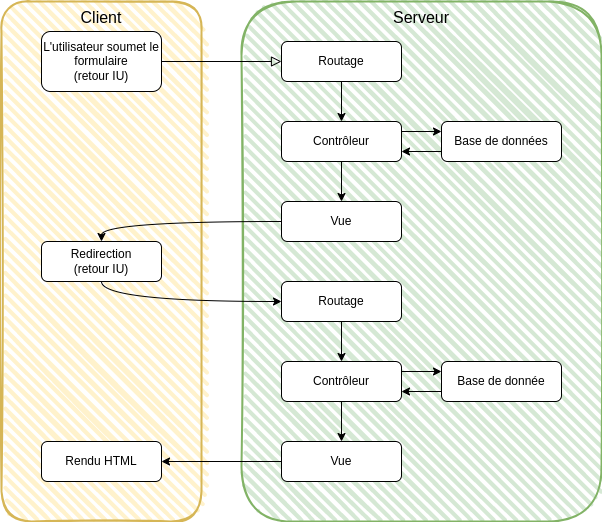

The diagram above was exported from draw.io. Its source (the exported page's mxGraphModel, read from the mxfile embedded in the PNG):
<mxGraphModel dx="1434" dy="689" grid="1" gridSize="10" guides="1" tooltips="1" connect="1" arrows="1" fold="1" page="1" pageScale="1" pageWidth="827" pageHeight="1169" math="0" shadow="0">
  <root>
    <mxCell id="WIyWlLk6GJQsqaUBKTNV-0" />
    <mxCell id="WIyWlLk6GJQsqaUBKTNV-1" parent="WIyWlLk6GJQsqaUBKTNV-0" />
    <mxCell id="BrcKK8_eswFyoqhNv_fw-0" value="Client&lt;br style=&quot;font-size: 16px;&quot;&gt;" style="rounded=1;whiteSpace=wrap;html=1;strokeWidth=2;fillWeight=4;hachureGap=8;hachureAngle=45;fillColor=#fff2cc;sketch=1;strokeColor=#d6b656;verticalAlign=top;fontSize=16;" parent="WIyWlLk6GJQsqaUBKTNV-1" vertex="1">
      <mxGeometry x="120" y="40" width="200" height="520" as="geometry" />
    </mxCell>
    <mxCell id="BrcKK8_eswFyoqhNv_fw-1" value="Serveur" style="rounded=1;whiteSpace=wrap;html=1;strokeWidth=2;fillWeight=4;hachureGap=8;hachureAngle=45;fillColor=#d5e8d4;sketch=1;strokeColor=#82b366;fontSize=16;verticalAlign=top;" parent="WIyWlLk6GJQsqaUBKTNV-1" vertex="1">
      <mxGeometry x="360" y="40" width="360" height="520" as="geometry" />
    </mxCell>
    <mxCell id="WIyWlLk6GJQsqaUBKTNV-2" value="" style="rounded=0;html=1;jettySize=auto;orthogonalLoop=1;fontSize=11;endArrow=block;endFill=0;endSize=8;strokeWidth=1;shadow=0;labelBackgroundColor=none;edgeStyle=orthogonalEdgeStyle;curved=1;" parent="WIyWlLk6GJQsqaUBKTNV-1" source="WIyWlLk6GJQsqaUBKTNV-3" target="BrcKK8_eswFyoqhNv_fw-2" edge="1">
      <mxGeometry relative="1" as="geometry">
        <mxPoint x="220" y="170" as="targetPoint" />
      </mxGeometry>
    </mxCell>
    <mxCell id="WIyWlLk6GJQsqaUBKTNV-3" value="L'utilisateur soumet le formulaire&lt;br&gt;(retour IU)" style="rounded=1;whiteSpace=wrap;html=1;fontSize=12;glass=0;strokeWidth=1;shadow=0;" parent="WIyWlLk6GJQsqaUBKTNV-1" vertex="1">
      <mxGeometry x="160" y="70" width="120" height="60" as="geometry" />
    </mxCell>
    <mxCell id="BrcKK8_eswFyoqhNv_fw-7" style="edgeStyle=orthogonalEdgeStyle;rounded=0;orthogonalLoop=1;jettySize=auto;html=1;exitX=0.5;exitY=1;exitDx=0;exitDy=0;entryX=0.5;entryY=0;entryDx=0;entryDy=0;" parent="WIyWlLk6GJQsqaUBKTNV-1" source="BrcKK8_eswFyoqhNv_fw-2" target="BrcKK8_eswFyoqhNv_fw-4" edge="1">
      <mxGeometry relative="1" as="geometry" />
    </mxCell>
    <mxCell id="BrcKK8_eswFyoqhNv_fw-2" value="Routage" style="rounded=1;whiteSpace=wrap;html=1;fontSize=12;glass=0;strokeWidth=1;shadow=0;" parent="WIyWlLk6GJQsqaUBKTNV-1" vertex="1">
      <mxGeometry x="400" y="80" width="120" height="40" as="geometry" />
    </mxCell>
    <mxCell id="BrcKK8_eswFyoqhNv_fw-8" style="edgeStyle=orthogonalEdgeStyle;rounded=0;orthogonalLoop=1;jettySize=auto;html=1;exitX=1;exitY=0.25;exitDx=0;exitDy=0;entryX=0;entryY=0.25;entryDx=0;entryDy=0;" parent="WIyWlLk6GJQsqaUBKTNV-1" source="BrcKK8_eswFyoqhNv_fw-4" target="BrcKK8_eswFyoqhNv_fw-5" edge="1">
      <mxGeometry relative="1" as="geometry" />
    </mxCell>
    <mxCell id="BrcKK8_eswFyoqhNv_fw-10" style="edgeStyle=orthogonalEdgeStyle;rounded=0;orthogonalLoop=1;jettySize=auto;html=1;exitX=0.5;exitY=1;exitDx=0;exitDy=0;entryX=0.5;entryY=0;entryDx=0;entryDy=0;" parent="WIyWlLk6GJQsqaUBKTNV-1" source="BrcKK8_eswFyoqhNv_fw-4" target="BrcKK8_eswFyoqhNv_fw-6" edge="1">
      <mxGeometry relative="1" as="geometry" />
    </mxCell>
    <mxCell id="BrcKK8_eswFyoqhNv_fw-4" value="Contrôleur" style="rounded=1;whiteSpace=wrap;html=1;fontSize=12;glass=0;strokeWidth=1;shadow=0;" parent="WIyWlLk6GJQsqaUBKTNV-1" vertex="1">
      <mxGeometry x="400" y="160" width="120" height="40" as="geometry" />
    </mxCell>
    <mxCell id="BrcKK8_eswFyoqhNv_fw-9" style="edgeStyle=orthogonalEdgeStyle;rounded=0;orthogonalLoop=1;jettySize=auto;html=1;exitX=0;exitY=0.75;exitDx=0;exitDy=0;entryX=1;entryY=0.75;entryDx=0;entryDy=0;" parent="WIyWlLk6GJQsqaUBKTNV-1" source="BrcKK8_eswFyoqhNv_fw-5" target="BrcKK8_eswFyoqhNv_fw-4" edge="1">
      <mxGeometry relative="1" as="geometry" />
    </mxCell>
    <mxCell id="BrcKK8_eswFyoqhNv_fw-5" value="Base de données" style="rounded=1;whiteSpace=wrap;html=1;fontSize=12;glass=0;strokeWidth=1;shadow=0;" parent="WIyWlLk6GJQsqaUBKTNV-1" vertex="1">
      <mxGeometry x="560" y="160" width="120" height="40" as="geometry" />
    </mxCell>
    <mxCell id="BrcKK8_eswFyoqhNv_fw-12" style="edgeStyle=orthogonalEdgeStyle;rounded=0;orthogonalLoop=1;jettySize=auto;html=1;exitX=0;exitY=0.5;exitDx=0;exitDy=0;entryX=0.5;entryY=0;entryDx=0;entryDy=0;curved=1;" parent="WIyWlLk6GJQsqaUBKTNV-1" source="BrcKK8_eswFyoqhNv_fw-6" target="BrcKK8_eswFyoqhNv_fw-11" edge="1">
      <mxGeometry relative="1" as="geometry" />
    </mxCell>
    <mxCell id="BrcKK8_eswFyoqhNv_fw-6" value="Vue" style="rounded=1;whiteSpace=wrap;html=1;fontSize=12;glass=0;strokeWidth=1;shadow=0;" parent="WIyWlLk6GJQsqaUBKTNV-1" vertex="1">
      <mxGeometry x="400" y="240" width="120" height="40" as="geometry" />
    </mxCell>
    <mxCell id="BKnpkbwjucZ6J_q_P_jf-1" style="edgeStyle=orthogonalEdgeStyle;rounded=0;orthogonalLoop=1;jettySize=auto;html=1;exitX=0.5;exitY=1;exitDx=0;exitDy=0;entryX=0;entryY=0.5;entryDx=0;entryDy=0;curved=1;" parent="WIyWlLk6GJQsqaUBKTNV-1" source="BrcKK8_eswFyoqhNv_fw-11" target="BKnpkbwjucZ6J_q_P_jf-0" edge="1">
      <mxGeometry relative="1" as="geometry" />
    </mxCell>
    <mxCell id="BrcKK8_eswFyoqhNv_fw-11" value="Redirection&lt;br&gt;(retour IU)" style="rounded=1;whiteSpace=wrap;html=1;fontSize=12;glass=0;strokeWidth=1;shadow=0;" parent="WIyWlLk6GJQsqaUBKTNV-1" vertex="1">
      <mxGeometry x="160" y="280" width="120" height="40" as="geometry" />
    </mxCell>
    <mxCell id="BKnpkbwjucZ6J_q_P_jf-5" style="edgeStyle=orthogonalEdgeStyle;rounded=0;orthogonalLoop=1;jettySize=auto;html=1;exitX=0.5;exitY=1;exitDx=0;exitDy=0;entryX=0.5;entryY=0;entryDx=0;entryDy=0;" parent="WIyWlLk6GJQsqaUBKTNV-1" source="BKnpkbwjucZ6J_q_P_jf-0" target="BKnpkbwjucZ6J_q_P_jf-2" edge="1">
      <mxGeometry relative="1" as="geometry" />
    </mxCell>
    <mxCell id="BKnpkbwjucZ6J_q_P_jf-0" value="Routage" style="rounded=1;whiteSpace=wrap;html=1;fontSize=12;glass=0;strokeWidth=1;shadow=0;" parent="WIyWlLk6GJQsqaUBKTNV-1" vertex="1">
      <mxGeometry x="400" y="320" width="120" height="40" as="geometry" />
    </mxCell>
    <mxCell id="BKnpkbwjucZ6J_q_P_jf-6" style="edgeStyle=orthogonalEdgeStyle;rounded=0;orthogonalLoop=1;jettySize=auto;html=1;exitX=1;exitY=0.25;exitDx=0;exitDy=0;entryX=0;entryY=0.25;entryDx=0;entryDy=0;" parent="WIyWlLk6GJQsqaUBKTNV-1" source="BKnpkbwjucZ6J_q_P_jf-2" target="BKnpkbwjucZ6J_q_P_jf-3" edge="1">
      <mxGeometry relative="1" as="geometry" />
    </mxCell>
    <mxCell id="BKnpkbwjucZ6J_q_P_jf-8" style="edgeStyle=orthogonalEdgeStyle;rounded=0;orthogonalLoop=1;jettySize=auto;html=1;exitX=0.5;exitY=1;exitDx=0;exitDy=0;entryX=0.5;entryY=0;entryDx=0;entryDy=0;" parent="WIyWlLk6GJQsqaUBKTNV-1" source="BKnpkbwjucZ6J_q_P_jf-2" target="BKnpkbwjucZ6J_q_P_jf-4" edge="1">
      <mxGeometry relative="1" as="geometry" />
    </mxCell>
    <mxCell id="BKnpkbwjucZ6J_q_P_jf-2" value="Contrôleur" style="rounded=1;whiteSpace=wrap;html=1;fontSize=12;glass=0;strokeWidth=1;shadow=0;" parent="WIyWlLk6GJQsqaUBKTNV-1" vertex="1">
      <mxGeometry x="400" y="400" width="120" height="40" as="geometry" />
    </mxCell>
    <mxCell id="BKnpkbwjucZ6J_q_P_jf-7" style="edgeStyle=orthogonalEdgeStyle;rounded=0;orthogonalLoop=1;jettySize=auto;html=1;exitX=0;exitY=0.75;exitDx=0;exitDy=0;entryX=1;entryY=0.75;entryDx=0;entryDy=0;" parent="WIyWlLk6GJQsqaUBKTNV-1" source="BKnpkbwjucZ6J_q_P_jf-3" target="BKnpkbwjucZ6J_q_P_jf-2" edge="1">
      <mxGeometry relative="1" as="geometry" />
    </mxCell>
    <mxCell id="BKnpkbwjucZ6J_q_P_jf-3" value="Base de donnée" style="rounded=1;whiteSpace=wrap;html=1;fontSize=12;glass=0;strokeWidth=1;shadow=0;" parent="WIyWlLk6GJQsqaUBKTNV-1" vertex="1">
      <mxGeometry x="560" y="400" width="120" height="40" as="geometry" />
    </mxCell>
    <mxCell id="BKnpkbwjucZ6J_q_P_jf-10" style="edgeStyle=orthogonalEdgeStyle;rounded=0;orthogonalLoop=1;jettySize=auto;html=1;exitX=0;exitY=0.5;exitDx=0;exitDy=0;" parent="WIyWlLk6GJQsqaUBKTNV-1" source="BKnpkbwjucZ6J_q_P_jf-4" target="BKnpkbwjucZ6J_q_P_jf-9" edge="1">
      <mxGeometry relative="1" as="geometry" />
    </mxCell>
    <mxCell id="BKnpkbwjucZ6J_q_P_jf-4" value="Vue" style="rounded=1;whiteSpace=wrap;html=1;fontSize=12;glass=0;strokeWidth=1;shadow=0;" parent="WIyWlLk6GJQsqaUBKTNV-1" vertex="1">
      <mxGeometry x="400" y="480" width="120" height="40" as="geometry" />
    </mxCell>
    <mxCell id="BKnpkbwjucZ6J_q_P_jf-9" value="Rendu HTML" style="rounded=1;whiteSpace=wrap;html=1;fontSize=12;glass=0;strokeWidth=1;shadow=0;" parent="WIyWlLk6GJQsqaUBKTNV-1" vertex="1">
      <mxGeometry x="160" y="480" width="120" height="40" as="geometry" />
    </mxCell>
  </root>
</mxGraphModel>